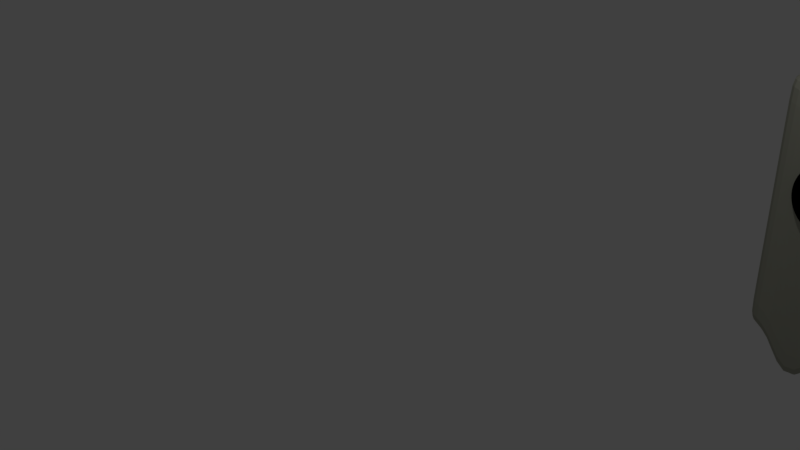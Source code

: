 # Source: snailsegg.blend  (saved by Blender 2.79.0; exported with 4.5.12 LTS)
import bpy
from mathutils import Matrix  # noqa: F401  (used for matrix-valued properties, if any)

bpy.ops.wm.read_factory_settings(use_empty=True)
scene = bpy.context.scene
scene.name = 'Scene'

# ---- collections
col_collection_1 = bpy.data.collections.new('Collection 1'); scene.collection.children.link(col_collection_1)

# ---- materials (node trees are filled in below, after node groups)
mat_material_001 = bpy.data.materials.new('Material.001')
mat_material_001.alpha_threshold = 0.0
mat_material_001.use_transparent_shadow = False
mat_material_001.diffuse_color = (0.38, 0.3844, 0.3126, 1.0)
mat_material_001.roughness = 0.5
mat_material_002 = bpy.data.materials.new('Material.002')
mat_material_002.alpha_threshold = 0.0
mat_material_002.use_transparent_shadow = False
mat_material_002.diffuse_color = (0.0, 0.0, 0.0, 1.0)
mat_material_002.roughness = 0.5

# ---- material node trees

# ---- world
world_world = bpy.data.worlds.new('World'); scene.world = world_world
world_world.color = (0.05088, 0.05088, 0.05088)
world_world.use_sun_shadow = False
world_world.sun_shadow_jitter_overblur = 0.0
world_world.cycles.sampling_method = 'MANUAL'

# ---- cameras
cam_camera = bpy.data.cameras.new('Camera')
cam_camera.clip_end = 100.0
cam_camera.lens = 35.0
cam_camera.sensor_width = 32.0
cam_camera.sensor_height = 18.0
cam_camera.ortho_scale = 7.314
cam_camera.dof.focus_distance = 0.0
cam_camera.dof.aperture_fstop = 128.0

# ---- lights
light_lamp = bpy.data.lights.new('Lamp', 'POINT')
light_lamp.transmission_factor = 0.0
light_lamp.cutoff_distance = 30.0
light_lamp.energy = 100.0
light_lamp.shadow_buffer_clip_start = 1.001
light_lamp.shadow_soft_size = 0.1
light_lamp.shadow_maximum_resolution = 0.006
light_lamp.use_absolute_resolution = True

# ---- meshes
me_cube_001 = bpy.data.meshes.new('Cube.001')
me_cube_001.from_pydata([(-1.398, -0.8081, -1.633), (-1.475, -0.8279, 1.904), (-1.398, -0.07101, -1.633), (-1.475, -0.09083, 1.904), (1.162, -0.9112, -1.635), (1.539, -0.9152, 0.6356), (1.162, -0.1741, -1.635), (1.539, -0.1781, 0.6356), (-1.475, -0.8279, 1.765), (-1.475, -0.09083, 1.765), (1.539, -0.1781, 0.4964), (1.539, -0.9152, 0.4964), (-1.398, -0.07101, -1.415), (1.162, -0.1741, -1.416), (1.162, -0.9112, -1.416), (-1.398, -0.8081, -1.415), (-1.038, -0.07101, -1.633), (-1.115, -0.09083, 1.904), (-1.038, -0.8081, -1.633), (-1.115, -0.8279, 1.904), (-1.115, -0.8279, 1.765), (-1.115, -0.09083, 1.765), (-1.038, -0.07101, -1.415), (-1.038, -0.8081, -1.415), (1.208, -0.1781, 0.6356), (0.8313, -0.9112, -1.635), (1.208, -0.1781, 0.4964), (0.8313, -0.1741, -1.416), (0.8313, -0.1741, -1.635), (1.208, -0.9152, 0.6356), (1.208, -0.9152, 0.4964), (0.8313, -0.9112, -1.416), (0.1746, -0.2842, -0.8656), (0.6182, -0.9016, 2.548), (0.6182, -0.9016, 2.408), (0.1746, -1.021, -0.6472), (0.6182, -0.1645, 2.548), (0.1746, -1.021, -0.8656), (0.6182, -0.1645, 2.408), (0.1746, -0.2842, -0.6472), (-0.7222, 0.1474, -2.755), (-0.2871, -1.002, 1.217), (-0.2871, -1.002, 1.077), (-0.7222, -0.5897, -2.537), (-0.2871, -0.2651, 1.217), (-0.7222, -0.5897, -2.755), (-0.2871, -0.2651, 1.077), (-0.7222, 0.1474, -2.537), (-0.5688, -0.3621, 1.14), (-0.5688, -0.2426, 1.103), (-0.5688, -0.1324, 1.045), (-0.5688, -0.03584, 0.9653), (-0.5688, 0.04342, 0.8687), (-0.5688, 0.1023, 0.7586), (-0.5688, 0.1386, 0.639), (-0.5688, 0.1508, 0.5147), (-0.5688, 0.1386, 0.3904), (-0.5688, -0.1324, -0.01521), (-0.5445, -0.3645, 1.14), (-0.5212, -0.2473, 1.103), (-0.4997, -0.1392, 1.045), (-0.4808, -0.0445, 0.9653), (-0.4654, 0.03323, 0.8687), (-0.4539, 0.09099, 0.7586), (-0.4468, 0.1266, 0.639), (-0.4444, 0.1386, 0.5147), (-0.4468, 0.1266, 0.3904), (-0.4539, 0.09099, 0.2708), (-0.4654, 0.03323, 0.1606), (-0.4808, -0.0445, 0.06405), (-0.4997, -0.1392, -0.01521), (-0.5212, -0.2473, -0.0741), (-0.5445, -0.3645, -0.1104), (-0.5212, -0.3716, 1.14), (-0.4754, -0.2612, 1.103), (-0.4333, -0.1594, 1.045), (-0.3963, -0.07014, 0.9653), (-0.366, 0.00308, 0.8687), (-0.3434, 0.05749, 0.7586), (-0.3296, 0.09099, 0.639), (-0.3249, 0.1023, 0.5147), (-0.3296, 0.09099, 0.3904), (-0.3434, 0.05749, 0.2708), (-0.366, 0.00308, 0.1606), (-0.3963, -0.07014, 0.06405), (-0.4333, -0.1594, -0.01521), (-0.4754, -0.2612, -0.0741), (-0.5212, -0.3716, -0.1104), (-0.4997, -0.3831, 1.14), (-0.4333, -0.2837, 1.103), (-0.372, -0.1921, 1.045), (-0.3184, -0.1118, 0.9653), (-0.2744, -0.04589, 0.8687), (-0.2416, 0.00308, 0.7586), (-0.2215, 0.03323, 0.639), (-0.2147, 0.04342, 0.5147), (-0.2215, 0.03323, 0.3904), (-0.2416, 0.00308, 0.2708), (-0.2744, -0.04589, 0.1606), (-0.3184, -0.1118, 0.06405), (-0.372, -0.1921, -0.01521), (-0.4333, -0.2837, -0.0741), (-0.4997, -0.3831, -0.1104), (-0.4808, -0.3986, 1.14), (-0.3963, -0.314, 1.103), (-0.3184, -0.2361, 1.045), (-0.2501, -0.1678, 0.9653), (-0.1941, -0.1118, 0.8687), (-0.1524, -0.07014, 0.7586), (-0.1268, -0.0445, 0.639), (-0.1181, -0.03584, 0.5147), (-0.1268, -0.0445, 0.3904), (-0.1524, -0.07014, 0.2708), (-0.1941, -0.1118, 0.1606), (-0.2501, -0.1678, 0.06405), (-0.3184, -0.2361, -0.01521), (-0.3963, -0.314, -0.0741), (-0.4808, -0.3986, -0.1104), (-0.4654, -0.4174, 1.14), (-0.366, -0.351, 1.103), (-0.2744, -0.2898, 1.045), (-0.1941, -0.2361, 0.9653), (-0.1282, -0.1921, 0.8687), (-0.0792, -0.1594, 0.7586), (-0.04905, -0.1392, 0.639), (-0.03886, -0.1324, 0.5147), (-0.04905, -0.1392, 0.3904), (-0.0792, -0.1594, 0.2708), (-0.1282, -0.1921, 0.1606), (-0.1941, -0.2361, 0.06405), (-0.2744, -0.2898, -0.01521), (-0.366, -0.351, -0.0741), (-0.4654, -0.4174, -0.1104), (-0.4539, -0.4389, 1.14), (-0.3434, -0.3931, 1.103), (-0.2416, -0.351, 1.045), (-0.1524, -0.314, 0.9653), (-0.0792, -0.2837, 0.8687), (-0.02479, -0.2612, 0.7586), (0.008714, -0.2473, 0.639), (0.02003, -0.2426, 0.5147), (0.008714, -0.2473, 0.3904), (-0.02479, -0.2612, 0.2708), (-0.0792, -0.2837, 0.1606), (-0.1524, -0.314, 0.06405), (-0.2416, -0.351, -0.01521), (-0.3434, -0.3931, -0.0741), (-0.4539, -0.4389, -0.1104), (-0.4468, -0.4622, 1.14), (-0.3296, -0.4389, 1.103), (-0.2215, -0.4174, 1.045), (-0.1268, -0.3986, 0.9653), (-0.04905, -0.3831, 0.8687), (0.008715, -0.3716, 0.7586), (0.04428, -0.3645, 0.639), (0.05629, -0.3621, 0.5147), (0.04428, -0.3645, 0.3904), (0.008715, -0.3716, 0.2708), (-0.04905, -0.3831, 0.1606), (-0.1268, -0.3986, 0.06405), (-0.2215, -0.4174, -0.01521), (-0.3296, -0.4389, -0.0741), (-0.4468, -0.4622, -0.1104), (-0.4444, -0.4865, 1.14), (-0.3249, -0.4865, 1.103), (-0.2147, -0.4865, 1.045), (-0.1181, -0.4865, 0.9653), (-0.03886, -0.4865, 0.8687), (0.02003, -0.4865, 0.7586), (0.05629, -0.4865, 0.639), (0.06854, -0.4865, 0.5147), (0.05629, -0.4865, 0.3904), (0.02003, -0.4865, 0.2708), (-0.03886, -0.4865, 0.1606), (-0.1181, -0.4865, 0.06405), (-0.2147, -0.4865, -0.01521), (-0.3249, -0.4865, -0.0741), (-0.4444, -0.4865, -0.1104), (-0.4468, -0.5107, 1.14), (-0.3296, -0.5341, 1.103), (-0.2215, -0.5555, 1.045), (-0.1268, -0.5744, 0.9653), (-0.04905, -0.5898, 0.8687), (0.008715, -0.6013, 0.7586), (0.04428, -0.6084, 0.639), (0.05629, -0.6108, 0.5147), (0.04428, -0.6084, 0.3904), (0.008715, -0.6013, 0.2708), (-0.04905, -0.5898, 0.1606), (-0.1268, -0.5744, 0.06405), (-0.2215, -0.5555, -0.01521), (-0.3296, -0.5341, -0.0741), (-0.4468, -0.5107, -0.1104), (-0.4539, -0.5341, 1.14), (-0.3434, -0.5798, 1.103), (-0.2416, -0.622, 1.045), (-0.1524, -0.6589, 0.9653), (-0.0792, -0.6893, 0.8687), (-0.02479, -0.7118, 0.7586), (0.008714, -0.7257, 0.639), (0.02003, -0.7304, 0.5147), (0.008714, -0.7257, 0.3904), (-0.02479, -0.7118, 0.2708), (-0.0792, -0.6893, 0.1606), (-0.1524, -0.6589, 0.06405), (-0.2416, -0.622, -0.01521), (-0.3434, -0.5798, -0.0741), (-0.4539, -0.5341, -0.1104), (-0.4654, -0.5555, 1.14), (-0.366, -0.622, 1.103), (-0.2744, -0.6832, 1.045), (-0.1941, -0.7368, 0.9653), (-0.1282, -0.7809, 0.8687), (-0.0792, -0.8136, 0.7586), (-0.04905, -0.8337, 0.639), (-0.03886, -0.8405, 0.5147), (-0.04905, -0.8337, 0.3904), (-0.0792, -0.8136, 0.2708), (-0.1282, -0.7809, 0.1606), (-0.1941, -0.7368, 0.06405), (-0.2744, -0.6832, -0.01521), (-0.366, -0.622, -0.0741), (-0.4654, -0.5555, -0.1104), (-0.4808, -0.5744, 1.14), (-0.3963, -0.6589, 1.103), (-0.3184, -0.7368, 1.045), (-0.2501, -0.8051, 0.9653), (-0.1941, -0.8612, 0.8687), (-0.1524, -0.9028, 0.7586), (-0.1268, -0.9284, 0.639), (-0.1181, -0.9371, 0.5147), (-0.1268, -0.9284, 0.3904), (-0.1524, -0.9028, 0.2708), (-0.1941, -0.8612, 0.1606), (-0.2501, -0.8051, 0.06405), (-0.3184, -0.7368, -0.01521), (-0.3963, -0.6589, -0.0741), (-0.4808, -0.5744, -0.1104), (-0.4997, -0.5898, 1.14), (-0.4333, -0.6893, 1.103), (-0.372, -0.7809, 1.045), (-0.3184, -0.8612, 0.9653), (-0.2744, -0.9271, 0.8687), (-0.2416, -0.976, 0.7586), (-0.2215, -1.006, 0.639), (-0.2147, -1.016, 0.5147), (-0.2215, -1.006, 0.3904), (-0.2416, -0.976, 0.2708), (-0.2744, -0.9271, 0.1606), (-0.3184, -0.8612, 0.06405), (-0.372, -0.7809, -0.01521), (-0.4333, -0.6893, -0.0741), (-0.4997, -0.5898, -0.1104), (-0.5688, -0.4865, -0.1226), (-0.5212, -0.6013, 1.14), (-0.4754, -0.7118, 1.103), (-0.4333, -0.8136, 1.045), (-0.3963, -0.9028, 0.9653), (-0.366, -0.976, 0.8687), (-0.3434, -1.03, 0.7586), (-0.3296, -1.064, 0.639), (-0.3249, -1.075, 0.5147), (-0.3296, -1.064, 0.3904), (-0.3434, -1.03, 0.2708), (-0.366, -0.976, 0.1606), (-0.3963, -0.9028, 0.06405), (-0.4333, -0.8136, -0.01521), (-0.4754, -0.7118, -0.0741), (-0.5212, -0.6013, -0.1104), (-0.5445, -0.6084, 1.14), (-0.5212, -0.7257, 1.103), (-0.4997, -0.8337, 1.045), (-0.4808, -0.9284, 0.9653), (-0.4654, -1.006, 0.8687), (-0.4539, -1.064, 0.7586), (-0.4468, -1.1, 0.639), (-0.4444, -1.112, 0.5147), (-0.4468, -1.1, 0.3904), (-0.4539, -1.064, 0.2708), (-0.4654, -1.006, 0.1606), (-0.4808, -0.9284, 0.06405), (-0.4997, -0.8337, -0.01521), (-0.5212, -0.7257, -0.0741), (-0.5445, -0.6084, -0.1104), (-0.5688, -0.6108, 1.14), (-0.5688, -0.7304, 1.103), (-0.5688, -0.8405, 1.045), (-0.5688, -0.9371, 0.9653), (-0.5688, -1.016, 0.8687), (-0.5688, -1.075, 0.7586), (-0.5688, -1.112, 0.639), (-0.5688, -1.124, 0.5147), (-0.5688, -1.112, 0.3904), (-0.5688, -1.075, 0.2708), (-0.5688, -1.016, 0.1606), (-0.5688, -0.9371, 0.06405), (-0.5688, -0.8405, -0.01521), (-0.5688, -0.7304, -0.0741), (-0.5688, -0.6108, -0.1104), (-0.593, -0.6084, 1.14), (-0.6163, -0.7257, 1.103), (-0.6378, -0.8337, 1.045), (-0.6567, -0.9284, 0.9653), (-0.6721, -1.006, 0.8687), (-0.6836, -1.064, 0.7586), (-0.6907, -1.1, 0.639), (-0.6931, -1.112, 0.5147), (-0.6907, -1.1, 0.3904), (-0.6836, -1.064, 0.2708), (-0.6721, -1.006, 0.1606), (-0.6567, -0.9284, 0.06405), (-0.6378, -0.8337, -0.01521), (-0.6163, -0.7257, -0.0741), (-0.593, -0.6084, -0.1104), (-0.6163, -0.6013, 1.14), (-0.6621, -0.7118, 1.103), (-0.7042, -0.8136, 1.045), (-0.7412, -0.9028, 0.9653), (-0.7715, -0.976, 0.8687), (-0.7941, -1.03, 0.7586), (-0.8079, -1.064, 0.639), (-0.8126, -1.075, 0.5147), (-0.8079, -1.064, 0.3904), (-0.7941, -1.03, 0.2708), (-0.7715, -0.976, 0.1606), (-0.7412, -0.9028, 0.06405), (-0.7042, -0.8136, -0.01521), (-0.6621, -0.7118, -0.0741), (-0.6163, -0.6013, -0.1104), (-0.6378, -0.5898, 1.14), (-0.7042, -0.6893, 1.103), (-0.7655, -0.7809, 1.045), (-0.8191, -0.8612, 0.9653), (-0.8631, -0.9271, 0.8687), (-0.8959, -0.976, 0.7586), (-0.916, -1.006, 0.639), (-0.9228, -1.016, 0.5147), (-0.916, -1.006, 0.3904), (-0.8959, -0.976, 0.2708), (-0.8631, -0.9271, 0.1606), (-0.8191, -0.8612, 0.06405), (-0.7655, -0.7809, -0.01521), (-0.7042, -0.6893, -0.0741), (-0.6378, -0.5898, -0.1104), (-0.5688, -0.4865, 1.152), (-0.6567, -0.5744, 1.14), (-0.7412, -0.6589, 1.103), (-0.8191, -0.7368, 1.045), (-0.8874, -0.8051, 0.9653), (-0.9434, -0.8612, 0.8687), (-0.9851, -0.9028, 0.7586), (-1.011, -0.9284, 0.639), (-1.019, -0.9371, 0.5147), (-1.011, -0.9284, 0.3904), (-0.9851, -0.9028, 0.2708), (-0.9434, -0.8612, 0.1606), (-0.8874, -0.8051, 0.06405), (-0.8191, -0.7368, -0.01521), (-0.7412, -0.6589, -0.0741), (-0.6567, -0.5744, -0.1104), (-0.6721, -0.5555, 1.14), (-0.7715, -0.622, 1.103), (-0.8631, -0.6832, 1.045), (-0.9434, -0.7368, 0.9653), (-1.009, -0.7809, 0.8687), (-1.058, -0.8136, 0.7586), (-1.088, -0.8337, 0.639), (-1.099, -0.8405, 0.5147), (-1.088, -0.8337, 0.3904), (-1.058, -0.8136, 0.2708), (-1.009, -0.7809, 0.1606), (-0.9434, -0.7368, 0.06405), (-0.8631, -0.6832, -0.01521), (-0.7715, -0.622, -0.0741), (-0.6721, -0.5555, -0.1104), (-0.6836, -0.5341, 1.14), (-0.7941, -0.5798, 1.103), (-0.8959, -0.622, 1.045), (-0.9851, -0.6589, 0.9653), (-1.058, -0.6893, 0.8687), (-1.113, -0.7118, 0.7586), (-1.146, -0.7257, 0.639), (-1.158, -0.7304, 0.5147), (-1.146, -0.7257, 0.3904), (-1.113, -0.7118, 0.2708), (-1.058, -0.6893, 0.1606), (-0.9851, -0.6589, 0.06405), (-0.8959, -0.622, -0.01521), (-0.7941, -0.5798, -0.0741), (-0.6836, -0.5341, -0.1104), (-0.6907, -0.5107, 1.14), (-0.8079, -0.5341, 1.103), (-0.916, -0.5555, 1.045), (-1.011, -0.5744, 0.9653), (-1.088, -0.5898, 0.8687), (-1.146, -0.6013, 0.7586), (-1.182, -0.6084, 0.639), (-1.194, -0.6108, 0.5147), (-1.182, -0.6084, 0.3904), (-1.146, -0.6013, 0.2708), (-1.088, -0.5898, 0.1606), (-1.011, -0.5744, 0.06405), (-0.916, -0.5555, -0.01521), (-0.8079, -0.5341, -0.0741), (-0.6907, -0.5107, -0.1104), (-0.6931, -0.4865, 1.14), (-0.8126, -0.4865, 1.103), (-0.9228, -0.4865, 1.045), (-1.019, -0.4865, 0.9653), (-1.099, -0.4865, 0.8687), (-1.158, -0.4865, 0.7586), (-1.194, -0.4865, 0.639), (-1.206, -0.4865, 0.5147), (-1.194, -0.4865, 0.3904), (-1.158, -0.4865, 0.2708), (-1.099, -0.4865, 0.1606), (-1.019, -0.4865, 0.06405), (-0.9228, -0.4865, -0.01521), (-0.8126, -0.4865, -0.0741), (-0.6931, -0.4865, -0.1104), (-0.6907, -0.4622, 1.14), (-0.8079, -0.4389, 1.103), (-0.916, -0.4174, 1.045), (-1.011, -0.3986, 0.9653), (-1.088, -0.3831, 0.8687), (-1.146, -0.3716, 0.7586), (-1.182, -0.3645, 0.639), (-1.194, -0.3621, 0.5147), (-1.182, -0.3645, 0.3904), (-1.146, -0.3716, 0.2708), (-1.088, -0.3831, 0.1606), (-1.011, -0.3986, 0.06405), (-0.916, -0.4174, -0.01521), (-0.8079, -0.4389, -0.0741), (-0.6907, -0.4622, -0.1104), (-0.6836, -0.4389, 1.14), (-0.7941, -0.3931, 1.103), (-0.8959, -0.351, 1.045), (-0.9851, -0.314, 0.9653), (-1.058, -0.2837, 0.8687), (-1.113, -0.2612, 0.7586), (-1.146, -0.2473, 0.639), (-1.158, -0.2426, 0.5147), (-1.146, -0.2473, 0.3904), (-1.113, -0.2612, 0.2708), (-1.058, -0.2837, 0.1606), (-0.9851, -0.314, 0.06405), (-0.8959, -0.351, -0.01521), (-0.7941, -0.3931, -0.0741), (-0.6836, -0.4389, -0.1104), (-0.6721, -0.4174, 1.14), (-0.7715, -0.351, 1.103), (-0.8631, -0.2898, 1.045), (-0.9434, -0.2361, 0.9653), (-1.009, -0.1921, 0.8687), (-1.058, -0.1594, 0.7586), (-1.088, -0.1392, 0.639), (-1.099, -0.1324, 0.5147), (-1.088, -0.1392, 0.3904), (-1.058, -0.1594, 0.2708), (-1.009, -0.1921, 0.1606), (-0.9434, -0.2361, 0.06405), (-0.8631, -0.2898, -0.01521), (-0.7715, -0.351, -0.0741), (-0.6721, -0.4174, -0.1104), (-0.6567, -0.3986, 1.14), (-0.7412, -0.314, 1.103), (-0.8191, -0.2361, 1.045), (-0.8874, -0.1678, 0.9653), (-0.9434, -0.1118, 0.8687), (-0.9851, -0.07014, 0.7586), (-1.011, -0.0445, 0.639), (-1.019, -0.03584, 0.5147), (-1.011, -0.0445, 0.3904), (-0.9851, -0.07014, 0.2708), (-0.9434, -0.1118, 0.1606), (-0.8874, -0.1678, 0.06405), (-0.8191, -0.2361, -0.01521), (-0.7412, -0.314, -0.0741), (-0.6567, -0.3986, -0.1104), (-0.6378, -0.3831, 1.14), (-0.7042, -0.2837, 1.103), (-0.7655, -0.1921, 1.045), (-0.8191, -0.1118, 0.9653), (-0.8631, -0.04589, 0.8687), (-0.8959, 0.00308, 0.7586), (-0.916, 0.03323, 0.639), (-0.9228, 0.04341, 0.5147), (-0.916, 0.03323, 0.3904), (-0.8959, 0.00308, 0.2708), (-0.8631, -0.04589, 0.1606), (-0.8191, -0.1118, 0.06405), (-0.7655, -0.1921, -0.01521), (-0.7042, -0.2837, -0.0741), (-0.6378, -0.3831, -0.1104), (-0.6163, -0.3716, 1.14), (-0.6621, -0.2612, 1.103), (-0.7042, -0.1594, 1.045), (-0.7412, -0.07014, 0.9653), (-0.7715, 0.003079, 0.8687), (-0.7941, 0.05749, 0.7586), (-0.8079, 0.09099, 0.639), (-0.8126, 0.1023, 0.5147), (-0.8079, 0.09099, 0.3904), (-0.7941, 0.05749, 0.2708), (-0.7715, 0.003079, 0.1606), (-0.7412, -0.07014, 0.06405), (-0.7042, -0.1594, -0.01521), (-0.6621, -0.2612, -0.0741), (-0.6163, -0.3716, -0.1104), (-0.593, -0.3645, 1.14), (-0.6163, -0.2473, 1.103), (-0.6378, -0.1392, 1.045), (-0.6567, -0.0445, 0.9653), (-0.6721, 0.03323, 0.8687), (-0.6836, 0.09099, 0.7586), (-0.6907, 0.1266, 0.639), (-0.6931, 0.1386, 0.5147), (-0.6907, 0.1266, 0.3904), (-0.6836, 0.09099, 0.2708), (-0.6721, 0.03323, 0.1606), (-0.6567, -0.0445, 0.06405), (-0.6378, -0.1392, -0.01521), (-0.6163, -0.2473, -0.0741), (-0.593, -0.3645, -0.1104), (-0.5688, 0.1023, 0.2708), (-0.5688, 0.04341, 0.1606), (-0.5688, -0.03584, 0.06405), (-0.5688, -0.2426, -0.0741), (-0.5688, -0.3621, -0.1104), (0.6204, -0.3932, 0.1846), (0.6204, -0.2737, 0.1484), (0.6204, -0.1635, 0.08948), (0.6204, -0.06691, 0.01022), (0.6204, 0.01234, -0.08635), (0.6204, 0.07124, -0.1965), (0.6204, 0.1075, -0.3161), (0.6204, 0.1197, -0.4404), (0.6204, 0.1075, -0.5647), (0.6204, -0.1635, -0.9703), (0.6447, -0.3956, 0.1846), (0.668, -0.2783, 0.1484), (0.6895, -0.1703, 0.08948), (0.7084, -0.07557, 0.01022), (0.7238, 0.002162, -0.08635), (0.7353, 0.05992, -0.1965), (0.7424, 0.09549, -0.3161), (0.7448, 0.1075, -0.4404), (0.7424, 0.09549, -0.5647), (0.7353, 0.05992, -0.6843), (0.7238, 0.002162, -0.7945), (0.7084, -0.07557, -0.891), (0.6895, -0.1703, -0.9703), (0.668, -0.2783, -1.029), (0.6447, -0.3956, -1.065), (0.668, -0.4027, 0.1846), (0.7138, -0.2922, 0.1484), (0.7559, -0.1904, 0.08948), (0.7929, -0.1012, 0.01022), (0.8232, -0.02799, -0.08635), (0.8458, 0.02642, -0.1965), (0.8596, 0.05992, -0.3161), (0.8643, 0.07124, -0.4404), (0.8596, 0.05992, -0.5647), (0.8458, 0.02642, -0.6843), (0.8232, -0.02799, -0.7945), (0.7929, -0.1012, -0.891), (0.7559, -0.1904, -0.9703), (0.7138, -0.2922, -1.029), (0.668, -0.4027, -1.065), (0.6895, -0.4142, 0.1846), (0.7559, -0.3148, 0.1484), (0.8171, -0.2232, 0.08948), (0.8708, -0.1429, 0.01022), (0.9148, -0.07696, -0.08635), (0.9476, -0.02799, -0.1965), (0.9677, 0.002162, -0.3161), (0.9745, 0.01234, -0.4404), (0.9677, 0.002162, -0.5647), (0.9476, -0.02799, -0.6843), (0.9148, -0.07696, -0.7945), (0.8708, -0.1429, -0.891), (0.8171, -0.2232, -0.9703), (0.7559, -0.3148, -1.029), (0.6895, -0.4142, -1.065), (0.7084, -0.4296, 0.1846), (0.7929, -0.3451, 0.1484), (0.8708, -0.2672, 0.08948), (0.9391, -0.1989, 0.01022), (0.9951, -0.1429, -0.08635), (1.037, -0.1012, -0.1965), (1.062, -0.07557, -0.3161), (1.071, -0.06691, -0.4404), (1.062, -0.07557, -0.5647), (1.037, -0.1012, -0.6843), (0.9951, -0.1429, -0.7945), (0.9391, -0.1989, -0.891), (0.8708, -0.2672, -0.9703), (0.7929, -0.3451, -1.029), (0.7084, -0.4296, -1.065), (0.7238, -0.4485, 0.1846), (0.8232, -0.3821, 0.1484), (0.9148, -0.3208, 0.08948), (0.9951, -0.2672, 0.01022), (1.061, -0.2232, -0.08635), (1.11, -0.1904, -0.1965), (1.14, -0.1703, -0.3161), (1.15, -0.1635, -0.4404), (1.14, -0.1703, -0.5647), (1.11, -0.1904, -0.6843), (1.061, -0.2232, -0.7945), (0.9951, -0.2672, -0.891), (0.9148, -0.3208, -0.9703), (0.8232, -0.3821, -1.029), (0.7238, -0.4485, -1.065), (0.7353, -0.47, 0.1846), (0.8458, -0.4242, 0.1484), (0.9476, -0.3821, 0.08948), (1.037, -0.3451, 0.01022), (1.11, -0.3148, -0.08635), (1.164, -0.2922, -0.1965), (1.198, -0.2783, -0.3161), (1.209, -0.2737, -0.4404), (1.198, -0.2783, -0.5647), (1.164, -0.2922, -0.6843), (1.11, -0.3148, -0.7945), (1.037, -0.3451, -0.891), (0.9476, -0.3821, -0.9703), (0.8458, -0.4242, -1.029), (0.7353, -0.47, -1.065), (0.7424, -0.4933, 0.1846), (0.8596, -0.47, 0.1484), (0.9677, -0.4485, 0.08948), (1.062, -0.4296, 0.01022), (1.14, -0.4142, -0.08635), (1.198, -0.4027, -0.1965), (1.233, -0.3956, -0.3161), (1.245, -0.3932, -0.4404), (1.233, -0.3956, -0.5647), (1.198, -0.4027, -0.6843), (1.14, -0.4142, -0.7945), (1.062, -0.4296, -0.891), (0.9677, -0.4485, -0.9703), (0.8596, -0.47, -1.029), (0.7424, -0.4933, -1.065), (0.7448, -0.5175, 0.1846), (0.8643, -0.5175, 0.1484), (0.9745, -0.5175, 0.08948), (1.071, -0.5175, 0.01022), (1.15, -0.5175, -0.08635), (1.209, -0.5175, -0.1965), (1.245, -0.5175, -0.3161), (1.258, -0.5175, -0.4404), (1.245, -0.5175, -0.5647), (1.209, -0.5175, -0.6843), (1.15, -0.5175, -0.7945), (1.071, -0.5175, -0.891), (0.9745, -0.5175, -0.9703), (0.8643, -0.5175, -1.029), (0.7448, -0.5175, -1.065), (0.7424, -0.5418, 0.1846), (0.8596, -0.5651, 0.1484), (0.9677, -0.5866, 0.08948), (1.062, -0.6055, 0.01022), (1.14, -0.6209, -0.08635), (1.198, -0.6324, -0.1965), (1.233, -0.6395, -0.3161), (1.245, -0.6419, -0.4404), (1.233, -0.6395, -0.5647), (1.198, -0.6324, -0.6843), (1.14, -0.6209, -0.7945), (1.062, -0.6055, -0.891), (0.9677, -0.5866, -0.9703), (0.8596, -0.5651, -1.029), (0.7424, -0.5418, -1.065), (0.7353, -0.5651, 0.1846), (0.8458, -0.6109, 0.1484), (0.9476, -0.653, 0.08948), (1.037, -0.69, 0.01022), (1.11, -0.7203, -0.08635), (1.164, -0.7429, -0.1965), (1.198, -0.7567, -0.3161), (1.209, -0.7614, -0.4404), (1.198, -0.7567, -0.5647), (1.164, -0.7429, -0.6843), (1.11, -0.7203, -0.7945), (1.037, -0.69, -0.891), (0.9476, -0.653, -0.9703), (0.8458, -0.6109, -1.029), (0.7353, -0.5651, -1.065), (0.7238, -0.5866, 0.1846), (0.8232, -0.653, 0.1484), (0.9148, -0.7142, 0.08948), (0.9951, -0.7679, 0.01022), (1.061, -0.8119, -0.08635), (1.11, -0.8447, -0.1965), (1.14, -0.8648, -0.3161), (1.15, -0.8716, -0.4404), (1.14, -0.8648, -0.5647), (1.11, -0.8447, -0.6843), (1.061, -0.8119, -0.7945), (0.9951, -0.7679, -0.891), (0.9148, -0.7142, -0.9703), (0.8232, -0.653, -1.029), (0.7238, -0.5866, -1.065), (0.7084, -0.6055, 0.1846), (0.7929, -0.69, 0.1484), (0.8708, -0.7679, 0.08948), (0.9391, -0.8362, 0.01022), (0.9951, -0.8922, -0.08635), (1.037, -0.9339, -0.1965), (1.062, -0.9595, -0.3161), (1.071, -0.9682, -0.4404), (1.062, -0.9595, -0.5647), (1.037, -0.9339, -0.6843), (0.9951, -0.8922, -0.7945), (0.9391, -0.8362, -0.891), (0.8708, -0.7679, -0.9703), (0.7929, -0.69, -1.029), (0.7084, -0.6055, -1.065), (0.6895, -0.6209, 0.1846), (0.7559, -0.7203, 0.1484), (0.8171, -0.8119, 0.08948), (0.8708, -0.8922, 0.01022), (0.9148, -0.9581, -0.08635), (0.9476, -1.007, -0.1965), (0.9677, -1.037, -0.3161), (0.9745, -1.047, -0.4404), (0.9677, -1.037, -0.5647), (0.9476, -1.007, -0.6843), (0.9148, -0.9581, -0.7945), (0.8708, -0.8922, -0.891), (0.8171, -0.8119, -0.9703), (0.7559, -0.7203, -1.029), (0.6895, -0.6209, -1.065), (0.6204, -0.5175, -1.078), (0.668, -0.6324, 0.1846), (0.7138, -0.7429, 0.1484), (0.7559, -0.8447, 0.08948), (0.7929, -0.9339, 0.01022), (0.8232, -1.007, -0.08635), (0.8458, -1.062, -0.1965), (0.8596, -1.095, -0.3161), (0.8643, -1.106, -0.4404), (0.8596, -1.095, -0.5647), (0.8458, -1.062, -0.6843), (0.8232, -1.007, -0.7945), (0.7929, -0.9339, -0.891), (0.7559, -0.8447, -0.9703), (0.7138, -0.7429, -1.029), (0.668, -0.6324, -1.065), (0.6447, -0.6395, 0.1846), (0.668, -0.7567, 0.1484), (0.6895, -0.8648, 0.08948), (0.7084, -0.9595, 0.01022), (0.7238, -1.037, -0.08635), (0.7353, -1.095, -0.1965), (0.7424, -1.131, -0.3161), (0.7448, -1.143, -0.4404), (0.7424, -1.131, -0.5647), (0.7353, -1.095, -0.6843), (0.7238, -1.037, -0.7945), (0.7084, -0.9595, -0.891), (0.6895, -0.8648, -0.9703), (0.668, -0.7567, -1.029), (0.6447, -0.6395, -1.065), (0.6204, -0.6419, 0.1846), (0.6204, -0.7614, 0.1484), (0.6204, -0.8716, 0.08948), (0.6204, -0.9682, 0.01022), (0.6204, -1.047, -0.08635), (0.6204, -1.106, -0.1965), (0.6204, -1.143, -0.3161), (0.6204, -1.155, -0.4404), (0.6204, -1.143, -0.5647), (0.6204, -1.106, -0.6843), (0.6204, -1.047, -0.7945), (0.6204, -0.9682, -0.891), (0.6204, -0.8716, -0.9703), (0.6204, -0.7614, -1.029), (0.6204, -0.6419, -1.065), (0.5962, -0.6395, 0.1846), (0.5729, -0.7567, 0.1484), (0.5514, -0.8648, 0.08948), (0.5325, -0.9595, 0.01022), (0.5171, -1.037, -0.08635), (0.5056, -1.095, -0.1965), (0.4985, -1.131, -0.3161), (0.4961, -1.143, -0.4404), (0.4985, -1.131, -0.5647), (0.5056, -1.095, -0.6843), (0.5171, -1.037, -0.7945), (0.5325, -0.9595, -0.891), (0.5514, -0.8648, -0.9703), (0.5729, -0.7567, -1.029), (0.5962, -0.6395, -1.065), (0.5729, -0.6324, 0.1846), (0.5271, -0.7429, 0.1484), (0.485, -0.8447, 0.08948), (0.448, -0.9339, 0.01022), (0.4177, -1.007, -0.08635), (0.3951, -1.062, -0.1965), (0.3812, -1.095, -0.3161), (0.3766, -1.106, -0.4404), (0.3812, -1.095, -0.5647), (0.3951, -1.062, -0.6843), (0.4177, -1.007, -0.7945), (0.448, -0.9339, -0.891), (0.485, -0.8447, -0.9703), (0.5271, -0.7429, -1.029), (0.5729, -0.6324, -1.065), (0.5514, -0.6209, 0.1846), (0.485, -0.7203, 0.1484), (0.4237, -0.8119, 0.08948), (0.3701, -0.8922, 0.01022), (0.3261, -0.9581, -0.08635), (0.2933, -1.007, -0.1965), (0.2732, -1.037, -0.3161), (0.2664, -1.047, -0.4404), (0.2732, -1.037, -0.5647), (0.2933, -1.007, -0.6843), (0.3261, -0.9581, -0.7945), (0.3701, -0.8922, -0.891), (0.4237, -0.8119, -0.9703), (0.485, -0.7203, -1.029), (0.5514, -0.6209, -1.065), (0.6204, -0.5175, 0.1969), (0.5325, -0.6055, 0.1846), (0.448, -0.69, 0.1484), (0.3701, -0.7679, 0.08948), (0.3018, -0.8362, 0.01022), (0.2458, -0.8922, -0.08635), (0.2041, -0.9339, -0.1965), (0.1785, -0.9595, -0.3161), (0.1698, -0.9682, -0.4404), (0.1785, -0.9595, -0.5647), (0.2041, -0.9339, -0.6843), (0.2458, -0.8922, -0.7945), (0.3018, -0.8362, -0.891), (0.3701, -0.7679, -0.9703), (0.448, -0.69, -1.029), (0.5325, -0.6055, -1.065), (0.5171, -0.5866, 0.1846), (0.4177, -0.653, 0.1484), (0.3261, -0.7142, 0.08948), (0.2458, -0.7679, 0.01022), (0.1799, -0.8119, -0.08635), (0.1309, -0.8447, -0.1965), (0.1007, -0.8648, -0.3161), (0.09056, -0.8716, -0.4404), (0.1007, -0.8648, -0.5647), (0.1309, -0.8447, -0.6843), (0.1799, -0.8119, -0.7945), (0.2458, -0.7679, -0.891), (0.3261, -0.7142, -0.9703), (0.4177, -0.653, -1.029), (0.5171, -0.5866, -1.065), (0.5056, -0.5651, 0.1846), (0.3951, -0.6109, 0.1484), (0.2933, -0.653, 0.08948), (0.2041, -0.69, 0.01022), (0.1309, -0.7203, -0.08635), (0.07648, -0.7429, -0.1965), (0.04298, -0.7567, -0.3161), (0.03166, -0.7614, -0.4404), (0.04298, -0.7567, -0.5647), (0.07648, -0.7429, -0.6843), (0.1309, -0.7203, -0.7945), (0.2041, -0.69, -0.891), (0.2933, -0.653, -0.9703), (0.3951, -0.6109, -1.029), (0.5056, -0.5651, -1.065), (0.4985, -0.5418, 0.1846), (0.3812, -0.5651, 0.1484), (0.2732, -0.5866, 0.08948), (0.1785, -0.6055, 0.01022), (0.1007, -0.6209, -0.08635), (0.04298, -0.6324, -0.1965), (0.007408, -0.6395, -0.3161), (-0.004602, -0.6419, -0.4404), (0.007408, -0.6395, -0.5647), (0.04298, -0.6324, -0.6843), (0.1007, -0.6209, -0.7945), (0.1785, -0.6055, -0.891), (0.2732, -0.5866, -0.9703), (0.3812, -0.5651, -1.029), (0.4985, -0.5418, -1.065), (0.4961, -0.5175, 0.1846), (0.3766, -0.5175, 0.1484), (0.2664, -0.5175, 0.08948), (0.1698, -0.5175, 0.01022), (0.09056, -0.5175, -0.08635), (0.03166, -0.5175, -0.1965), (-0.004602, -0.5175, -0.3161), (-0.01685, -0.5175, -0.4404), (-0.004602, -0.5175, -0.5647), (0.03166, -0.5175, -0.6843), (0.09056, -0.5175, -0.7945), (0.1698, -0.5175, -0.891), (0.2664, -0.5175, -0.9703), (0.3766, -0.5175, -1.029), (0.4961, -0.5175, -1.065), (0.4985, -0.4933, 0.1846), (0.3812, -0.47, 0.1484), (0.2732, -0.4485, 0.08948), (0.1785, -0.4296, 0.01022), (0.1007, -0.4142, -0.08635), (0.04298, -0.4027, -0.1965), (0.007408, -0.3956, -0.3161), (-0.004602, -0.3932, -0.4404), (0.007408, -0.3956, -0.5647), (0.04298, -0.4027, -0.6843), (0.1007, -0.4142, -0.7945), (0.1785, -0.4296, -0.891), (0.2732, -0.3218, -0.9703), (0.3812, -0.47, -1.029), (0.4985, -0.4933, -1.065), (0.5056, -0.47, 0.1846), (0.3951, -0.4242, 0.1484), (0.2933, -0.3821, 0.08948), (0.2041, -0.3451, 0.01022), (0.1309, -0.3148, -0.08635), (0.07648, -0.2922, -0.1965), (0.04298, -0.2783, -0.3161), (0.03166, -0.2737, -0.4404), (0.04298, -0.2783, -0.5647), (0.07648, -0.2922, -0.6843), (0.1309, -0.3148, -0.7945), (0.2041, -0.3451, -0.891), (0.2933, -0.2554, -0.9703), (0.3951, -0.4242, -1.029), (0.5056, -0.47, -1.065), (0.5171, -0.4485, 0.1846), (0.4177, -0.3821, 0.1484), (0.3261, -0.3208, 0.08948), (0.2458, -0.2672, 0.01022), (0.1799, -0.2232, -0.08635), (0.1309, -0.1904, -0.1965), (0.1007, -0.1703, -0.3161), (0.09056, -0.1635, -0.4404), (0.1007, -0.1703, -0.5647), (0.1309, -0.1904, -0.6843), (0.1799, -0.2232, -0.7945), (0.2458, -0.2672, -0.891), (0.3261, -0.3208, -0.9703), (0.4177, -0.3821, -1.029), (0.5171, -0.4485, -1.065), (0.5325, -0.4296, 0.1846), (0.448, -0.3451, 0.1484), (0.3701, -0.2672, 0.08948), (0.3018, -0.1989, 0.01022), (0.2458, -0.1429, -0.08635), (0.2041, -0.1012, -0.1965), (0.1785, -0.07557, -0.3161), (0.1698, -0.06691, -0.4404), (0.1785, -0.07557, -0.5647), (0.2041, -0.1012, -0.6843), (0.2458, -0.1429, -0.7945), (0.3018, -0.1989, -0.891), (0.3701, -0.2672, -0.9703), (0.448, -0.3451, -1.029), (0.5325, -0.4296, -1.065), (0.5514, -0.4142, 0.1846), (0.485, -0.3148, 0.1484), (0.4237, -0.2232, 0.08948), (0.3701, -0.1429, 0.01022), (0.3261, -0.07696, -0.08635), (0.2933, -0.02799, -0.1965), (0.2732, 0.002161, -0.3161), (0.2664, 0.01234, -0.4404), (0.2732, 0.002161, -0.5647), (0.2933, -0.02799, -0.6843), (0.3261, -0.07696, -0.7945), (0.3701, -0.1429, -0.891), (0.4237, -0.2232, -0.9703), (0.485, -0.3148, -1.029), (0.5514, -0.4142, -1.065), (0.5729, -0.4027, 0.1846), (0.5271, -0.2922, 0.1484), (0.485, -0.1904, 0.08948), (0.448, -0.1012, 0.01022), (0.4177, -0.02799, -0.08635), (0.3951, 0.02642, -0.1965), (0.3812, 0.05992, -0.3161), (0.3766, 0.07124, -0.4404), (0.3812, 0.05992, -0.5647), (0.3951, 0.02642, -0.6843), (0.4177, -0.02799, -0.7945), (0.448, -0.1012, -0.891), (0.485, -0.1904, -0.9703), (0.5271, -0.2922, -1.029), (0.5729, -0.4027, -1.065), (0.5962, -0.3956, 0.1846), (0.5729, -0.2783, 0.1484), (0.5514, -0.1703, 0.08948), (0.5325, -0.07557, 0.01022), (0.5171, 0.002161, -0.08635), (0.5056, 0.05992, -0.1965), (0.4985, 0.09549, -0.3161), (0.4961, 0.1075, -0.4404), (0.4985, 0.09549, -0.5647), (0.5056, 0.05992, -0.6843), (0.5171, 0.002161, -0.7945), (0.5325, -0.07557, -0.891), (0.5514, -0.1703, -0.9703), (0.5729, -0.2783, -1.029), (0.5962, -0.3956, -1.065), (0.6204, 0.07124, -0.6843), (0.6204, 0.01234, -0.7945), (0.6204, -0.06691, -0.891), (0.6204, -0.2737, -1.029), (0.6204, -0.3932, -1.065)], [], [(8, 1, 3, 9), (26, 24, 7, 10), (10, 7, 5, 11), (20, 19, 1, 8), (28, 6, 4, 25), (17, 3, 1, 19), (23, 20, 8, 15), (13, 10, 11, 14), (27, 26, 10, 13), (15, 8, 9, 12), (0, 15, 12, 2), (28, 27, 13, 6), (6, 13, 14, 4), (18, 23, 15, 0), (45, 43, 23, 18), (2, 12, 22, 16), (12, 9, 21, 22), (43, 42, 20, 23), (44, 17, 19, 41), (2, 16, 18, 0), (42, 41, 19, 20), (9, 3, 17, 21), (11, 5, 29, 30), (7, 24, 29, 5), (14, 11, 30, 31), (4, 14, 31, 25), (32, 39, 27, 28), (39, 38, 26, 27), (32, 28, 25, 37), (38, 36, 24, 26), (46, 44, 36, 38), (40, 32, 37, 45), (47, 46, 38, 39), (40, 47, 39, 32), (30, 29, 33, 34), (24, 36, 33, 29), (31, 30, 34, 35), (25, 31, 35, 37), (16, 22, 47, 40), (22, 21, 46, 47), (16, 40, 45, 18), (21, 17, 44, 46), (34, 33, 41, 42), (36, 44, 41, 33), (35, 34, 42, 43), (37, 35, 43, 45), (57, 527, 69, 70), (53, 52, 62, 63), (528, 57, 70, 71), (54, 53, 63, 64), (529, 528, 71, 72), (55, 54, 64, 65), (48, 344, 58), (253, 529, 72), (56, 55, 65, 66), (49, 48, 58, 59), (525, 56, 66, 67), (50, 49, 59, 60), (526, 525, 67, 68), (51, 50, 60, 61), (527, 526, 68, 69), (52, 51, 61, 62), (69, 68, 83, 84), (62, 61, 76, 77), (70, 69, 84, 85), (63, 62, 77, 78), (71, 70, 85, 86), (64, 63, 78, 79), (72, 71, 86, 87), (65, 64, 79, 80), (58, 344, 73), (253, 72, 87), (66, 65, 80, 81), (59, 58, 73, 74), (67, 66, 81, 82), (60, 59, 74, 75), (68, 67, 82, 83), (61, 60, 75, 76), (73, 344, 88), (253, 87, 102), (81, 80, 95, 96), (74, 73, 88, 89), (82, 81, 96, 97), (75, 74, 89, 90), (83, 82, 97, 98), (76, 75, 90, 91), (84, 83, 98, 99), (77, 76, 91, 92), (85, 84, 99, 100), (78, 77, 92, 93), (86, 85, 100, 101), (79, 78, 93, 94), (87, 86, 101, 102), (80, 79, 94, 95), (92, 91, 106, 107), (100, 99, 114, 115), (93, 92, 107, 108), (101, 100, 115, 116), (94, 93, 108, 109), (102, 101, 116, 117), (95, 94, 109, 110), (88, 344, 103), (253, 102, 117), (96, 95, 110, 111), (89, 88, 103, 104), (97, 96, 111, 112), (90, 89, 104, 105), (98, 97, 112, 113), (91, 90, 105, 106), (99, 98, 113, 114), (111, 110, 125, 126), (104, 103, 118, 119), (112, 111, 126, 127), (105, 104, 119, 120), (113, 112, 127, 128), (106, 105, 120, 121), (114, 113, 128, 129), (107, 106, 121, 122), (115, 114, 129, 130), (108, 107, 122, 123), (116, 115, 130, 131), (109, 108, 123, 124), (117, 116, 131, 132), (110, 109, 124, 125), (103, 344, 118), (253, 117, 132), (130, 129, 144, 145), (123, 122, 137, 138), (131, 130, 145, 146), (124, 123, 138, 139), (132, 131, 146, 147), (125, 124, 139, 140), (118, 344, 133), (253, 132, 147), (126, 125, 140, 141), (119, 118, 133, 134), (127, 126, 141, 142), (120, 119, 134, 135), (128, 127, 142, 143), (121, 120, 135, 136), (129, 128, 143, 144), (122, 121, 136, 137), (142, 141, 156, 157), (135, 134, 149, 150), (143, 142, 157, 158), (136, 135, 150, 151), (144, 143, 158, 159), (137, 136, 151, 152), (145, 144, 159, 160), (138, 137, 152, 153), (146, 145, 160, 161), (139, 138, 153, 154), (147, 146, 161, 162), (140, 139, 154, 155), (133, 344, 148), (253, 147, 162), (141, 140, 155, 156), (134, 133, 148, 149), (161, 160, 175, 176), (154, 153, 168, 169), (162, 161, 176, 177), (155, 154, 169, 170), (148, 344, 163), (253, 162, 177), (156, 155, 170, 171), (149, 148, 163, 164), (157, 156, 171, 172), (150, 149, 164, 165), (158, 157, 172, 173), (151, 150, 165, 166), (159, 158, 173, 174), (152, 151, 166, 167), (160, 159, 174, 175), (153, 152, 167, 168), (165, 164, 179, 180), (173, 172, 187, 188), (166, 165, 180, 181), (174, 173, 188, 189), (167, 166, 181, 182), (175, 174, 189, 190), (168, 167, 182, 183), (176, 175, 190, 191), (169, 168, 183, 184), (177, 176, 191, 192), (170, 169, 184, 185), (163, 344, 178), (253, 177, 192), (171, 170, 185, 186), (164, 163, 178, 179), (172, 171, 186, 187), (184, 183, 198, 199), (192, 191, 206, 207), (185, 184, 199, 200), (178, 344, 193), (253, 192, 207), (186, 185, 200, 201), (179, 178, 193, 194), (187, 186, 201, 202), (180, 179, 194, 195), (188, 187, 202, 203), (181, 180, 195, 196), (189, 188, 203, 204), (182, 181, 196, 197), (190, 189, 204, 205), (183, 182, 197, 198), (191, 190, 205, 206), (203, 202, 217, 218), (196, 195, 210, 211), (204, 203, 218, 219), (197, 196, 211, 212), (205, 204, 219, 220), (198, 197, 212, 213), (206, 205, 220, 221), (199, 198, 213, 214), (207, 206, 221, 222), (200, 199, 214, 215), (193, 344, 208), (253, 207, 222), (201, 200, 215, 216), (194, 193, 208, 209), (202, 201, 216, 217), (195, 194, 209, 210), (222, 221, 236, 237), (215, 214, 229, 230), (208, 344, 223), (253, 222, 237), (216, 215, 230, 231), (209, 208, 223, 224), (217, 216, 231, 232), (210, 209, 224, 225), (218, 217, 232, 233), (211, 210, 225, 226), (219, 218, 233, 234), (212, 211, 226, 227), (220, 219, 234, 235), (213, 212, 227, 228), (221, 220, 235, 236), (214, 213, 228, 229), (226, 225, 240, 241), (234, 233, 248, 249), (227, 226, 241, 242), (235, 234, 249, 250), (228, 227, 242, 243), (236, 235, 250, 251), (229, 228, 243, 244), (237, 236, 251, 252), (230, 229, 244, 245), (223, 344, 238), (253, 237, 252), (231, 230, 245, 246), (224, 223, 238, 239), (232, 231, 246, 247), (225, 224, 239, 240), (233, 232, 247, 248), (245, 244, 260, 261), (238, 344, 254), (253, 252, 268), (246, 245, 261, 262), (239, 238, 254, 255), (247, 246, 262, 263), (240, 239, 255, 256), (248, 247, 263, 264), (241, 240, 256, 257), (249, 248, 264, 265), (242, 241, 257, 258), (250, 249, 265, 266), (243, 242, 258, 259), (251, 250, 266, 267), (244, 243, 259, 260), (252, 251, 267, 268), (265, 264, 279, 280), (258, 257, 272, 273), (266, 265, 280, 281), (259, 258, 273, 274), (267, 266, 281, 282), (260, 259, 274, 275), (268, 267, 282, 283), (261, 260, 275, 276), (254, 344, 269), (253, 268, 283), (262, 261, 276, 277), (255, 254, 269, 270), (263, 262, 277, 278), (256, 255, 270, 271), (264, 263, 278, 279), (257, 256, 271, 272), (253, 283, 298), (277, 276, 291, 292), (270, 269, 284, 285), (278, 277, 292, 293), (271, 270, 285, 286), (279, 278, 293, 294), (272, 271, 286, 287), (280, 279, 294, 295), (273, 272, 287, 288), (281, 280, 295, 296), (274, 273, 288, 289), (282, 281, 296, 297), (275, 274, 289, 290), (283, 282, 297, 298), (276, 275, 290, 291), (269, 344, 284), (296, 295, 310, 311), (289, 288, 303, 304), (297, 296, 311, 312), (290, 289, 304, 305), (298, 297, 312, 313), (291, 290, 305, 306), (284, 344, 299), (253, 298, 313), (292, 291, 306, 307), (285, 284, 299, 300), (293, 292, 307, 308), (286, 285, 300, 301), (294, 293, 308, 309), (287, 286, 301, 302), (295, 294, 309, 310), (288, 287, 302, 303), (300, 299, 314, 315), (308, 307, 322, 323), (301, 300, 315, 316), (309, 308, 323, 324), (302, 301, 316, 317), (310, 309, 324, 325), (303, 302, 317, 318), (311, 310, 325, 326), (304, 303, 318, 319), (312, 311, 326, 327), (305, 304, 319, 320), (313, 312, 327, 328), (306, 305, 320, 321), (299, 344, 314), (253, 313, 328), (307, 306, 321, 322), (319, 318, 333, 334), (327, 326, 341, 342), (320, 319, 334, 335), (328, 327, 342, 343), (321, 320, 335, 336), (314, 344, 329), (253, 328, 343), (322, 321, 336, 337), (315, 314, 329, 330), (323, 322, 337, 338), (316, 315, 330, 331), (324, 323, 338, 339), (317, 316, 331, 332), (325, 324, 339, 340), (318, 317, 332, 333), (326, 325, 340, 341), (338, 337, 353, 354), (331, 330, 346, 347), (339, 338, 354, 355), (332, 331, 347, 348), (340, 339, 355, 356), (333, 332, 348, 349), (341, 340, 356, 357), (334, 333, 349, 350), (342, 341, 357, 358), (335, 334, 350, 351), (343, 342, 358, 359), (336, 335, 351, 352), (329, 344, 345), (253, 343, 359), (337, 336, 352, 353), (330, 329, 345, 346), (358, 357, 372, 373), (351, 350, 365, 366), (359, 358, 373, 374), (352, 351, 366, 367), (345, 344, 360), (253, 359, 374), (353, 352, 367, 368), (346, 345, 360, 361), (354, 353, 368, 369), (347, 346, 361, 362), (355, 354, 369, 370), (348, 347, 362, 363), (356, 355, 370, 371), (349, 348, 363, 364), (357, 356, 371, 372), (350, 349, 364, 365), (362, 361, 376, 377), (370, 369, 384, 385), (363, 362, 377, 378), (371, 370, 385, 386), (364, 363, 378, 379), (372, 371, 386, 387), (365, 364, 379, 380), (373, 372, 387, 388), (366, 365, 380, 381), (374, 373, 388, 389), (367, 366, 381, 382), (360, 344, 375), (253, 374, 389), (368, 367, 382, 383), (361, 360, 375, 376), (369, 368, 383, 384), (381, 380, 395, 396), (389, 388, 403, 404), (382, 381, 396, 397), (375, 344, 390), (253, 389, 404), (383, 382, 397, 398), (376, 375, 390, 391), (384, 383, 398, 399), (377, 376, 391, 392), (385, 384, 399, 400), (378, 377, 392, 393), (386, 385, 400, 401), (379, 378, 393, 394), (387, 386, 401, 402), (380, 379, 394, 395), (388, 387, 402, 403), (400, 399, 414, 415), (393, 392, 407, 408), (401, 400, 415, 416), (394, 393, 408, 409), (402, 401, 416, 417), (395, 394, 409, 410), (403, 402, 417, 418), (396, 395, 410, 411), (404, 403, 418, 419), (397, 396, 411, 412), (390, 344, 405), (253, 404, 419), (398, 397, 412, 413), (391, 390, 405, 406), (399, 398, 413, 414), (392, 391, 406, 407), (419, 418, 433, 434), (412, 411, 426, 427), (405, 344, 420), (253, 419, 434), (413, 412, 427, 428), (406, 405, 420, 421), (414, 413, 428, 429), (407, 406, 421, 422), (415, 414, 429, 430), (408, 407, 422, 423), (416, 415, 430, 431), (409, 408, 423, 424), (417, 416, 431, 432), (410, 409, 424, 425), (418, 417, 432, 433), (411, 410, 425, 426), (431, 430, 445, 446), (424, 423, 438, 439), (432, 431, 446, 447), (425, 424, 439, 440), (433, 432, 447, 448), (426, 425, 440, 441), (434, 433, 448, 449), (427, 426, 441, 442), (420, 344, 435), (253, 434, 449), (428, 427, 442, 443), (421, 420, 435, 436), (429, 428, 443, 444), (422, 421, 436, 437), (430, 429, 444, 445), (423, 422, 437, 438), (435, 344, 450), (253, 449, 464), (443, 442, 457, 458), (436, 435, 450, 451), (444, 443, 458, 459), (437, 436, 451, 452), (445, 444, 459, 460), (438, 437, 452, 453), (446, 445, 460, 461), (439, 438, 453, 454), (447, 446, 461, 462), (440, 439, 454, 455), (448, 447, 462, 463), (441, 440, 455, 456), (449, 448, 463, 464), (442, 441, 456, 457), (454, 453, 468, 469), (462, 461, 476, 477), (455, 454, 469, 470), (463, 462, 477, 478), (456, 455, 470, 471), (464, 463, 478, 479), (457, 456, 471, 472), (450, 344, 465), (253, 464, 479), (458, 457, 472, 473), (451, 450, 465, 466), (459, 458, 473, 474), (452, 451, 466, 467), (460, 459, 474, 475), (453, 452, 467, 468), (461, 460, 475, 476), (473, 472, 487, 488), (466, 465, 480, 481), (474, 473, 488, 489), (467, 466, 481, 482), (475, 474, 489, 490), (468, 467, 482, 483), (476, 475, 490, 491), (469, 468, 483, 484), (477, 476, 491, 492), (470, 469, 484, 485), (478, 477, 492, 493), (471, 470, 485, 486), (479, 478, 493, 494), (472, 471, 486, 487), (465, 344, 480), (253, 479, 494), (492, 491, 506, 507), (485, 484, 499, 500), (493, 492, 507, 508), (486, 485, 500, 501), (494, 493, 508, 509), (487, 486, 501, 502), (480, 344, 495), (253, 494, 509), (488, 487, 502, 503), (481, 480, 495, 496), (489, 488, 503, 504), (482, 481, 496, 497), (490, 489, 504, 505), (483, 482, 497, 498), (491, 490, 505, 506), (484, 483, 498, 499), (496, 495, 510, 511), (504, 503, 518, 519), (497, 496, 511, 512), (505, 504, 519, 520), (498, 497, 512, 513), (506, 505, 520, 521), (499, 498, 513, 514), (507, 506, 521, 522), (500, 499, 514, 515), (508, 507, 522, 523), (501, 500, 515, 516), (509, 508, 523, 524), (502, 501, 516, 517), (495, 344, 510), (253, 509, 524), (503, 502, 517, 518), (515, 514, 52, 53), (523, 522, 57, 528), (516, 515, 53, 54), (524, 523, 528, 529), (517, 516, 54, 55), (510, 344, 48), (253, 524, 529), (518, 517, 55, 56), (511, 510, 48, 49), (519, 518, 56, 525), (512, 511, 49, 50), (520, 519, 525, 526), (513, 512, 50, 51), (521, 520, 526, 527), (514, 513, 51, 52), (522, 521, 527, 57), (539, 1009, 551, 552), (535, 534, 544, 545), (1010, 539, 552, 553), (536, 535, 545, 546), (1011, 1010, 553, 554), (537, 536, 546, 547), (530, 826, 540), (735, 1011, 554), (538, 537, 547, 548), (531, 530, 540, 541), (1007, 538, 548, 549), (532, 531, 541, 542), (1008, 1007, 549, 550), (533, 532, 542, 543), (1009, 1008, 550, 551), (534, 533, 543, 544), (551, 550, 565, 566), (544, 543, 558, 559), (552, 551, 566, 567), (545, 544, 559, 560), (553, 552, 567, 568), (546, 545, 560, 561), (554, 553, 568, 569), (547, 546, 561, 562), (540, 826, 555), (735, 554, 569), (548, 547, 562, 563), (541, 540, 555, 556), (549, 548, 563, 564), (542, 541, 556, 557), (550, 549, 564, 565), (543, 542, 557, 558), (555, 826, 570), (735, 569, 584), (563, 562, 577, 578), (556, 555, 570, 571), (564, 563, 578, 579), (557, 556, 571, 572), (565, 564, 579, 580), (558, 557, 572, 573), (566, 565, 580, 581), (559, 558, 573, 574), (567, 566, 581, 582), (560, 559, 574, 575), (568, 567, 582, 583), (561, 560, 575, 576), (569, 568, 583, 584), (562, 561, 576, 577), (574, 573, 588, 589), (582, 581, 596, 597), (575, 574, 589, 590), (583, 582, 597, 598), (576, 575, 590, 591), (584, 583, 598, 599), (577, 576, 591, 592), (570, 826, 585), (735, 584, 599), (578, 577, 592, 593), (571, 570, 585, 586), (579, 578, 593, 594), (572, 571, 586, 587), (580, 579, 594, 595), (573, 572, 587, 588), (581, 580, 595, 596), (593, 592, 607, 608), (586, 585, 600, 601), (594, 593, 608, 609), (587, 586, 601, 602), (595, 594, 609, 610), (588, 587, 602, 603), (596, 595, 610, 611), (589, 588, 603, 604), (597, 596, 611, 612), (590, 589, 604, 605), (598, 597, 612, 613), (591, 590, 605, 606), (599, 598, 613, 614), (592, 591, 606, 607), (585, 826, 600), (735, 599, 614), (612, 611, 626, 627), (605, 604, 619, 620), (613, 612, 627, 628), (606, 605, 620, 621), (614, 613, 628, 629), (607, 606, 621, 622), (600, 826, 615), (735, 614, 629), (608, 607, 622, 623), (601, 600, 615, 616), (609, 608, 623, 624), (602, 601, 616, 617), (610, 609, 624, 625), (603, 602, 617, 618), (611, 610, 625, 626), (604, 603, 618, 619), (624, 623, 638, 639), (617, 616, 631, 632), (625, 624, 639, 640), (618, 617, 632, 633), (626, 625, 640, 641), (619, 618, 633, 634), (627, 626, 641, 642), (620, 619, 634, 635), (628, 627, 642, 643), (621, 620, 635, 636), (629, 628, 643, 644), (622, 621, 636, 637), (615, 826, 630), (735, 629, 644), (623, 622, 637, 638), (616, 615, 630, 631), (643, 642, 657, 658), (636, 635, 650, 651), (644, 643, 658, 659), (637, 636, 651, 652), (630, 826, 645), (735, 644, 659), (638, 637, 652, 653), (631, 630, 645, 646), (639, 638, 653, 654), (632, 631, 646, 647), (640, 639, 654, 655), (633, 632, 647, 648), (641, 640, 655, 656), (634, 633, 648, 649), (642, 641, 656, 657), (635, 634, 649, 650), (647, 646, 661, 662), (655, 654, 669, 670), (648, 647, 662, 663), (656, 655, 670, 671), (649, 648, 663, 664), (657, 656, 671, 672), (650, 649, 664, 665), (658, 657, 672, 673), (651, 650, 665, 666), (659, 658, 673, 674), (652, 651, 666, 667), (645, 826, 660), (735, 659, 674), (653, 652, 667, 668), (646, 645, 660, 661), (654, 653, 668, 669), (666, 665, 680, 681), (674, 673, 688, 689), (667, 666, 681, 682), (660, 826, 675), (735, 674, 689), (668, 667, 682, 683), (661, 660, 675, 676), (669, 668, 683, 684), (662, 661, 676, 677), (670, 669, 684, 685), (663, 662, 677, 678), (671, 670, 685, 686), (664, 663, 678, 679), (672, 671, 686, 687), (665, 664, 679, 680), (673, 672, 687, 688), (685, 684, 699, 700), (678, 677, 692, 693), (686, 685, 700, 701), (679, 678, 693, 694), (687, 686, 701, 702), (680, 679, 694, 695), (688, 687, 702, 703), (681, 680, 695, 696), (689, 688, 703, 704), (682, 681, 696, 697), (675, 826, 690), (735, 689, 704), (683, 682, 697, 698), (676, 675, 690, 691), (684, 683, 698, 699), (677, 676, 691, 692), (704, 703, 718, 719), (697, 696, 711, 712), (690, 826, 705), (735, 704, 719), (698, 697, 712, 713), (691, 690, 705, 706), (699, 698, 713, 714), (692, 691, 706, 707), (700, 699, 714, 715), (693, 692, 707, 708), (701, 700, 715, 716), (694, 693, 708, 709), (702, 701, 716, 717), (695, 694, 709, 710), (703, 702, 717, 718), (696, 695, 710, 711), (708, 707, 722, 723), (716, 715, 730, 731), (709, 708, 723, 724), (717, 716, 731, 732), (710, 709, 724, 725), (718, 717, 732, 733), (711, 710, 725, 726), (719, 718, 733, 734), (712, 711, 726, 727), (705, 826, 720), (735, 719, 734), (713, 712, 727, 728), (706, 705, 720, 721), (714, 713, 728, 729), (707, 706, 721, 722), (715, 714, 729, 730), (727, 726, 742, 743), (720, 826, 736), (735, 734, 750), (728, 727, 743, 744), (721, 720, 736, 737), (729, 728, 744, 745), (722, 721, 737, 738), (730, 729, 745, 746), (723, 722, 738, 739), (731, 730, 746, 747), (724, 723, 739, 740), (732, 731, 747, 748), (725, 724, 740, 741), (733, 732, 748, 749), (726, 725, 741, 742), (734, 733, 749, 750), (747, 746, 761, 762), (740, 739, 754, 755), (748, 747, 762, 763), (741, 740, 755, 756), (749, 748, 763, 764), (742, 741, 756, 757), (750, 749, 764, 765), (743, 742, 757, 758), (736, 826, 751), (735, 750, 765), (744, 743, 758, 759), (737, 736, 751, 752), (745, 744, 759, 760), (738, 737, 752, 753), (746, 745, 760, 761), (739, 738, 753, 754), (735, 765, 780), (759, 758, 773, 774), (752, 751, 766, 767), (760, 759, 774, 775), (753, 752, 767, 768), (761, 760, 775, 776), (754, 753, 768, 769), (762, 761, 776, 777), (755, 754, 769, 770), (763, 762, 777, 778), (756, 755, 770, 771), (764, 763, 778, 779), (757, 756, 771, 772), (765, 764, 779, 780), (758, 757, 772, 773), (751, 826, 766), (778, 777, 792, 793), (771, 770, 785, 786), (779, 778, 793, 794), (772, 771, 786, 787), (780, 779, 794, 795), (773, 772, 787, 788), (766, 826, 781), (735, 780, 795), (774, 773, 788, 789), (767, 766, 781, 782), (775, 774, 789, 790), (768, 767, 782, 783), (776, 775, 790, 791), (769, 768, 783, 784), (777, 776, 791, 792), (770, 769, 784, 785), (782, 781, 796, 797), (790, 789, 804, 805), (783, 782, 797, 798), (791, 790, 805, 806), (784, 783, 798, 799), (792, 791, 806, 807), (785, 784, 799, 800), (793, 792, 807, 808), (786, 785, 800, 801), (794, 793, 808, 809), (787, 786, 801, 802), (795, 794, 809, 810), (788, 787, 802, 803), (781, 826, 796), (735, 795, 810), (789, 788, 803, 804), (801, 800, 815, 816), (809, 808, 823, 824), (802, 801, 816, 817), (810, 809, 824, 825), (803, 802, 817, 818), (796, 826, 811), (735, 810, 825), (804, 803, 818, 819), (797, 796, 811, 812), (805, 804, 819, 820), (798, 797, 812, 813), (806, 805, 820, 821), (799, 798, 813, 814), (807, 806, 821, 822), (800, 799, 814, 815), (808, 807, 822, 823), (820, 819, 835, 836), (813, 812, 828, 829), (821, 820, 836, 837), (814, 813, 829, 830), (822, 821, 837, 838), (815, 814, 830, 831), (823, 822, 838, 839), (816, 815, 831, 832), (824, 823, 839, 840), (817, 816, 832, 833), (825, 824, 840, 841), (818, 817, 833, 834), (811, 826, 827), (735, 825, 841), (819, 818, 834, 835), (812, 811, 827, 828), (840, 839, 854, 855), (833, 832, 847, 848), (841, 840, 855, 856), (834, 833, 848, 849), (827, 826, 842), (735, 841, 856), (835, 834, 849, 850), (828, 827, 842, 843), (836, 835, 850, 851), (829, 828, 843, 844), (837, 836, 851, 852), (830, 829, 844, 845), (838, 837, 852, 853), (831, 830, 845, 846), (839, 838, 853, 854), (832, 831, 846, 847), (844, 843, 858, 859), (852, 851, 866, 867), (845, 844, 859, 860), (853, 852, 867, 868), (846, 845, 860, 861), (854, 853, 868, 869), (847, 846, 861, 862), (855, 854, 869, 870), (848, 847, 862, 863), (856, 855, 870, 871), (849, 848, 863, 864), (842, 826, 857), (735, 856, 871), (850, 849, 864, 865), (843, 842, 857, 858), (851, 850, 865, 866), (863, 862, 877, 878), (871, 870, 885, 886), (864, 863, 878, 879), (857, 826, 872), (735, 871, 886), (865, 864, 879, 880), (858, 857, 872, 873), (866, 865, 880, 881), (859, 858, 873, 874), (867, 866, 881, 882), (860, 859, 874, 875), (868, 867, 882, 883), (861, 860, 875, 876), (869, 868, 883, 884), (862, 861, 876, 877), (870, 869, 884, 885), (882, 881, 896, 897), (875, 874, 889, 890), (883, 882, 897, 898), (876, 875, 890, 891), (884, 883, 898, 899), (877, 876, 891, 892), (885, 884, 899, 900), (878, 877, 892, 893), (886, 885, 900, 901), (879, 878, 893, 894), (872, 826, 887), (735, 886, 901), (880, 879, 894, 895), (873, 872, 887, 888), (881, 880, 895, 896), (874, 873, 888, 889), (901, 900, 915, 916), (894, 893, 908, 909), (887, 826, 902), (735, 901, 916), (895, 894, 909, 910), (888, 887, 902, 903), (896, 895, 910, 911), (889, 888, 903, 904), (897, 896, 911, 912), (890, 889, 904, 905), (898, 897, 912, 913), (891, 890, 905, 906), (899, 898, 913, 914), (892, 891, 906, 907), (900, 899, 914, 915), (893, 892, 907, 908), (913, 912, 927, 928), (906, 905, 920, 921), (914, 913, 928, 929), (907, 906, 921, 922), (915, 914, 929, 930), (908, 907, 922, 923), (916, 915, 930, 931), (909, 908, 923, 924), (902, 826, 917), (735, 916, 931), (910, 909, 924, 925), (903, 902, 917, 918), (911, 910, 925, 926), (904, 903, 918, 919), (912, 911, 926, 927), (905, 904, 919, 920), (917, 826, 932), (735, 931, 946), (925, 924, 939, 940), (918, 917, 932, 933), (926, 925, 940, 941), (919, 918, 933, 934), (927, 926, 941, 942), (920, 919, 934, 935), (928, 927, 942, 943), (921, 920, 935, 936), (929, 928, 943, 944), (922, 921, 936, 937), (930, 929, 944, 945), (923, 922, 937, 938), (931, 930, 945, 946), (924, 923, 938, 939), (936, 935, 950, 951), (944, 943, 958, 959), (937, 936, 951, 952), (945, 944, 959, 960), (938, 937, 952, 953), (946, 945, 960, 961), (939, 938, 953, 954), (932, 826, 947), (735, 946, 961), (940, 939, 954, 955), (933, 932, 947, 948), (941, 940, 955, 956), (934, 933, 948, 949), (942, 941, 956, 957), (935, 934, 949, 950), (943, 942, 957, 958), (955, 954, 969, 970), (948, 947, 962, 963), (956, 955, 970, 971), (949, 948, 963, 964), (957, 956, 971, 972), (950, 949, 964, 965), (958, 957, 972, 973), (951, 950, 965, 966), (959, 958, 973, 974), (952, 951, 966, 967), (960, 959, 974, 975), (953, 952, 967, 968), (961, 960, 975, 976), (954, 953, 968, 969), (947, 826, 962), (735, 961, 976), (974, 973, 988, 989), (967, 966, 981, 982), (975, 974, 989, 990), (968, 967, 982, 983), (976, 975, 990, 991), (969, 968, 983, 984), (962, 826, 977), (735, 976, 991), (970, 969, 984, 985), (963, 962, 977, 978), (971, 970, 985, 986), (964, 963, 978, 979), (972, 971, 986, 987), (965, 964, 979, 980), (973, 972, 987, 988), (966, 965, 980, 981), (978, 977, 992, 993), (986, 985, 1000, 1001), (979, 978, 993, 994), (987, 986, 1001, 1002), (980, 979, 994, 995), (988, 987, 1002, 1003), (981, 980, 995, 996), (989, 988, 1003, 1004), (982, 981, 996, 997), (990, 989, 1004, 1005), (983, 982, 997, 998), (991, 990, 1005, 1006), (984, 983, 998, 999), (977, 826, 992), (735, 991, 1006), (985, 984, 999, 1000), (997, 996, 534, 535), (1005, 1004, 539, 1010), (998, 997, 535, 536), (1006, 1005, 1010, 1011), (999, 998, 536, 537), (992, 826, 530), (735, 1006, 1011), (1000, 999, 537, 538), (993, 992, 530, 531), (1001, 1000, 538, 1007), (994, 993, 531, 532), (1002, 1001, 1007, 1008), (995, 994, 532, 533), (1003, 1002, 1008, 1009), (996, 995, 533, 534), (1004, 1003, 1009, 539)])
me_cube_001.polygons.foreach_set('material_index', [0, 0, 0, 0, 0, 0, 0, 0, 0, 0, 0, 0, 0, 0, 0, 0, 0, 0, 0, 0, 0, 0, 0, 0, 0, 0, 0, 0, 0, 0, 0, 0, 0, 0, 0, 0, 0, 0, 0, 0, 0, 0, 0, 0, 0, 0, 1, 1, 1, 1, 1, 1, 1, 1, 1, 1, 1, 1, 1, 1, 1, 1, 1, 1, 1, 1, 1, 1, 1, 1, 1, 1, 1, 1, 1, 1, 1, 1, 1, 1, 1, 1, 1, 1, 1, 1, 1, 1, 1, 1, 1, 1, 1, 1, 1, 1, 1, 1, 1, 1, 1, 1, 1, 1, 1, 1, 1, 1, 1, 1, 1, 1, 1, 1, 1, 1, 1, 1, 1, 1, 1, 1, 1, 1, 1, 1, 1, 1, 1, 1, 1, 1, 1, 1, 1, 1, 1, 1, 1, 1, 1, 1, 1, 1, 1, 1, 1, 1, 1, 1, 1, 1, 1, 1, 1, 1, 1, 1, 1, 1, 1, 1, 1, 1, 1, 1, 1, 1, 1, 1, 1, 1, 1, 1, 1, 1, 1, 1, 1, 1, 1, 1, 1, 1, 1, 1, 1, 1, 1, 1, 1, 1, 1, 1, 1, 1, 1, 1, 1, 1, 1, 1, 1, 1, 1, 1, 1, 1, 1, 1, 1, 1, 1, 1, 1, 1, 1, 1, 1, 1, 1, 1, 1, 1, 1, 1, 1, 1, 1, 1, 1, 1, 1, 1, 1, 1, 1, 1, 1, 1, 1, 1, 1, 1, 1, 1, 1, 1, 1, 1, 1, 1, 1, 1, 1, 1, 1, 1, 1, 1, 1, 1, 1, 1, 1, 1, 1, 1, 1, 1, 1, 1, 1, 1, 1, 1, 1, 1, 1, 1, 1, 1, 1, 1, 1, 1, 1, 1, 1, 1, 1, 1, 1, 1, 1, 1, 1, 1, 1, 1, 1, 1, 1, 1, 1, 1, 1, 1, 1, 1, 1, 1, 1, 1, 1, 1, 1, 1, 1, 1, 1, 1, 1, 1, 1, 1, 1, 1, 1, 1, 1, 1, 1, 1, 1, 1, 1, 1, 1, 1, 1, 1, 1, 1, 1, 1, 1, 1, 1, 1, 1, 1, 1, 1, 1, 1, 1, 1, 1, 1, 1, 1, 1, 1, 1, 1, 1, 1, 1, 1, 1, 1, 1, 1, 1, 1, 1, 1, 1, 1, 1, 1, 1, 1, 1, 1, 1, 1, 1, 1, 1, 1, 1, 1, 1, 1, 1, 1, 1, 1, 1, 1, 1, 1, 1, 1, 1, 1, 1, 1, 1, 1, 1, 1, 1, 1, 1, 1, 1, 1, 1, 1, 1, 1, 1, 1, 1, 1, 1, 1, 1, 1, 1, 1, 1, 1, 1, 1, 1, 1, 1, 1, 1, 1, 1, 1, 1, 1, 1, 1, 1, 1, 1, 1, 1, 1, 1, 1, 1, 1, 1, 1, 1, 1, 1, 1, 1, 1, 1, 1, 1, 1, 1, 1, 1, 1, 1, 1, 1, 1, 1, 1, 1, 1, 1, 1, 1, 1, 1, 1, 1, 1, 1, 1, 1, 1, 1, 1, 1, 1, 1, 1, 1, 1, 1, 1, 1, 1, 1, 1, 1, 1, 1, 1, 1, 1, 1, 1, 1, 1, 1, 1, 1, 1, 1, 1, 1, 1, 1, 1, 1, 1, 1, 1, 1, 1, 1, 1, 1, 1, 1, 1, 1, 1, 1, 1, 1, 1, 1, 1, 1, 1, 1, 1, 1, 1, 1, 1, 1, 1, 1, 1, 1, 1, 1, 1, 1, 1, 1, 1, 1, 1, 1, 1, 1, 1, 1, 1, 1, 1, 1, 1, 1, 1, 1, 1, 1, 1, 1, 1, 1, 1, 1, 1, 1, 1, 1, 1, 1, 1, 1, 1, 1, 1, 1, 1, 1, 1, 1, 1, 1, 1, 1, 1, 1, 1, 1, 1, 1, 1, 1, 1, 1, 1, 1, 1, 1, 1, 1, 1, 1, 1, 1, 1, 1, 1, 1, 1, 1, 1, 1, 1, 1, 1, 1, 1, 1, 1, 1, 1, 1, 1, 1, 1, 1, 1, 1, 1, 1, 1, 1, 1, 1, 1, 1, 1, 1, 1, 1, 1, 1, 1, 1, 1, 1, 1, 1, 1, 1, 1, 1, 1, 1, 1, 1, 1, 1, 1, 1, 1, 1, 1, 1, 1, 1, 1, 1, 1, 1, 1, 1, 1, 1, 1, 1, 1, 1, 1, 1, 1, 1, 1, 1, 1, 1, 1, 1, 1, 1, 1, 1, 1, 1, 1, 1, 1, 1, 1, 1, 1, 1, 1, 1, 1, 1, 1, 1, 1, 1, 1, 1, 1, 1, 1, 1, 1, 1, 1, 1, 1, 1, 1, 1, 1, 1, 1, 1, 1, 1, 1, 1, 1, 1, 1, 1, 1, 1, 1, 1, 1, 1, 1, 1, 1, 1, 1, 1, 1, 1, 1, 1, 1, 1, 1, 1, 1, 1, 1, 1, 1, 1, 1, 1, 1, 1, 1, 1, 1, 1, 1, 1, 1, 1, 1, 1, 1, 1, 1, 1, 1, 1, 1, 1, 1, 1, 1, 1, 1, 1, 1, 1, 1, 1, 1, 1, 1, 1, 1, 1, 1, 1, 1, 1, 1, 1, 1, 1, 1, 1, 1, 1, 1, 1, 1, 1, 1, 1, 1, 1, 1, 1, 1, 1, 1, 1, 1, 1, 1, 1, 1, 1, 1, 1, 1, 1, 1, 1, 1, 1, 1, 1, 1, 1, 1, 1, 1, 1, 1, 1, 1, 1, 1, 1, 1, 1, 1, 1, 1, 1, 1, 1, 1, 1, 1, 1, 1, 1, 1, 1, 1, 1, 1, 1, 1, 1, 1, 1, 1, 1, 1, 1, 1, 1, 1, 1, 1, 1, 1, 1, 1, 1, 1, 1, 1, 1, 1, 1, 1, 1, 1, 1, 1, 1, 1, 1, 1, 1, 1, 1, 1, 1, 1, 1, 1, 1, 1, 1, 1, 1, 1, 1, 1, 1, 1, 1, 1, 1, 1, 1, 1, 1, 1, 1, 1, 1, 1, 1, 1, 1, 1, 1, 1, 1, 1, 1, 1, 1, 1, 1, 1, 1, 1, 1, 1, 1, 1, 1, 1, 1, 1, 1, 1, 1, 1, 1, 1, 1, 1, 1, 1, 1, 1, 1, 1, 1, 1, 1, 1, 1, 1, 1, 1, 1, 1, 1, 1, 1, 1, 1, 1, 1, 1, 1, 1, 1, 1, 1, 1, 1, 1, 1, 1, 1, 1, 1, 1, 1, 1, 1, 1, 1, 1, 1, 1, 1, 1, 1, 1, 1, 1, 1, 1, 1, 1, 1, 1, 1, 1, 1, 1, 1, 1, 1, 1, 1, 1, 1, 1, 1, 1])
me_cube_001.materials.append(mat_material_001)
me_cube_001.materials.append(mat_material_002)
me_cube_001.materials.append(None)
me_cube_001.use_remesh_preserve_volume = False
me_cube_001.use_remesh_preserve_attributes = False
me_cube_001.use_mirror_vertex_groups = False
me_cube_001.update()

# ---- objects
ob_cube = bpy.data.objects.new('Cube', me_cube_001)
ob_lamp = bpy.data.objects.new('Lamp', light_lamp)
ob_camera = bpy.data.objects.new('Camera', cam_camera)

# ---- transforms, parenting, visibility, modifiers, constraints
ob_cube.location = (4.646, 4.805, 0.3362)
ob_cube.lineart.crease_threshold = 0.0
_m = ob_cube.modifiers.new('Subsurf', 'SUBSURF')
_m.uv_smooth = 'PRESERVE_CORNERS'
_m.quality = 2
_m.levels = 3
_m.show_only_control_edges = False
ob_lamp.location = (4.076, 1.005, 5.904)
ob_lamp.rotation_euler = (0.6503, 0.05522, 1.866)
ob_lamp.lock_rotations_4d = False
ob_lamp.empty_display_type = 'ARROWS'
ob_lamp.color = (0.0, 0.0, 0.0, 0.0)
ob_lamp.lineart.crease_threshold = 0.0
ob_camera.location = (7.481, -6.508, 5.344)
ob_camera.rotation_euler = (1.109, 0.0, 0.8149)
ob_camera.lock_rotations_4d = False
ob_camera.empty_display_type = 'ARROWS'
ob_camera.color = (0.0, 0.0, 0.0, 0.0)
ob_camera.display_type = 'WIRE'
ob_camera.lineart.crease_threshold = 0.0

# ---- collection membership
col_collection_1.objects.link(ob_cube)
col_collection_1.objects.link(ob_lamp)
col_collection_1.objects.link(ob_camera)

# ---- scene / render settings (as saved in the file)
scene.camera = ob_camera
scene.frame_start = 1; scene.frame_end = 250; scene.frame_set(1)
scene.render.engine = 'BLENDER_EEVEE_NEXT'
scene.render.resolution_percentage = 50
scene.render.dither_intensity = 0.0
scene.cycles.use_denoising = False
scene.cycles.samples = 128
scene.cycles.sampling_pattern = 'TABULATED_SOBOL'
scene.cycles.use_adaptive_sampling = False
scene.cycles.use_light_tree = False
scene.cycles.blur_glossy = 0.0
scene.cycles.sample_clamp_indirect = 0.0
scene.view_settings.view_transform = 'Standard'
bpy.context.view_layer.update()
